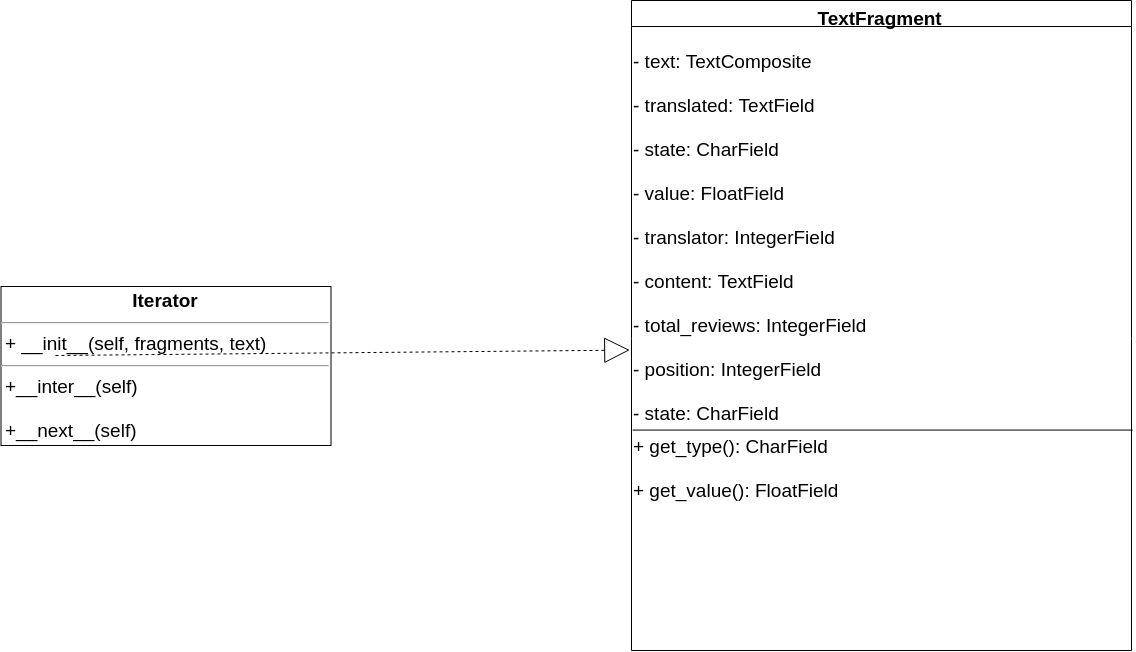

The diagram above was exported from draw.io. Its source (the exported page's mxGraphModel, read from the mxfile embedded in the PNG):
<mxGraphModel dx="3736" dy="1429" grid="1" gridSize="10" guides="1" tooltips="1" connect="1" arrows="1" fold="1" page="1" pageScale="1" pageWidth="850" pageHeight="1100" background="#ffffff" math="0" shadow="0">
  <root>
    <mxCell id="0" />
    <mxCell id="1" parent="0" />
    <mxCell id="gy7S0bZ5m_l6z50rX8m6-21" value="TextFragment" style="swimlane;fontStyle=1;align=center;verticalAlign=top;childLayout=stackLayout;horizontal=1;startSize=26;horizontalStack=0;resizeParent=1;resizeParentMax=0;resizeLast=0;collapsible=1;marginBottom=0;fontSize=19;" parent="1" vertex="1">
      <mxGeometry x="40" y="170" width="500" height="650" as="geometry" />
    </mxCell>
    <mxCell id="aEEGwvMpFr76uARGYOwb-5" value="&lt;font style=&quot;font-size: 19px;&quot;&gt;&lt;br style=&quot;font-size: 19px;&quot;&gt;- text: TextComposite&lt;br style=&quot;font-size: 19px;&quot;&gt;&lt;br style=&quot;font-size: 19px;&quot;&gt;- translated: TextField&lt;br style=&quot;font-size: 19px;&quot;&gt;&lt;br style=&quot;font-size: 19px;&quot;&gt;- state: CharField&lt;br style=&quot;font-size: 19px;&quot;&gt;&lt;br style=&quot;font-size: 19px;&quot;&gt;- value: FloatField&lt;br style=&quot;font-size: 19px;&quot;&gt;&lt;br style=&quot;font-size: 19px;&quot;&gt;- translator: IntegerField&lt;br style=&quot;font-size: 19px;&quot;&gt;&lt;br style=&quot;font-size: 19px;&quot;&gt;- content: TextField&lt;br style=&quot;font-size: 19px;&quot;&gt;&lt;br style=&quot;font-size: 19px;&quot;&gt;- total_reviews: IntegerField&lt;br style=&quot;font-size: 19px;&quot;&gt;&lt;/font&gt;&lt;font style=&quot;font-size: 19px;&quot;&gt;&lt;br style=&quot;font-size: 19px;&quot;&gt;- position: IntegerField&lt;br style=&quot;font-size: 19px;&quot;&gt;&lt;/font&gt;&lt;br style=&quot;font-size: 19px;&quot;&gt;&lt;font style=&quot;font-size: 19px;&quot;&gt;- state: CharField&lt;/font&gt;&lt;br style=&quot;font-size: 19px;&quot;&gt;" style="text;html=1;resizable=0;points=[];autosize=1;align=left;verticalAlign=top;spacingTop=-4;fontSize=19;" parent="gy7S0bZ5m_l6z50rX8m6-21" vertex="1">
      <mxGeometry y="26" width="500" height="260" as="geometry" />
    </mxCell>
    <mxCell id="-2qdCRhcX5DPW2Lv4_yf-4" value="" style="endArrow=none;html=1;fontSize=39;entryX=1;entryY=0.396;entryDx=0;entryDy=0;entryPerimeter=0;exitX=0;exitY=0.395;exitDx=0;exitDy=0;exitPerimeter=0;" parent="gy7S0bZ5m_l6z50rX8m6-21" source="0AXMCGiDOZk1AomIEqOE-23" target="0AXMCGiDOZk1AomIEqOE-23" edge="1">
      <mxGeometry width="50" height="50" relative="1" as="geometry">
        <mxPoint x="130" y="430" as="sourcePoint" />
        <mxPoint x="180" y="380" as="targetPoint" />
      </mxGeometry>
    </mxCell>
    <mxCell id="0AXMCGiDOZk1AomIEqOE-23" value="&lt;div style=&quot;text-align: left; font-size: 19px;&quot;&gt;&lt;span style=&quot;font-size: 19px;&quot;&gt;+ get_type(): CharField&lt;/span&gt;&lt;/div&gt;&lt;font style=&quot;font-size: 19px;&quot;&gt;&lt;div style=&quot;text-align: left; font-size: 19px;&quot;&gt;&lt;span style=&quot;font-size: 19px;&quot;&gt;&lt;br style=&quot;font-size: 19px;&quot;&gt;&lt;/span&gt;&lt;/div&gt;&lt;span style=&quot;font-size: 19px;&quot;&gt;&lt;div style=&quot;text-align: left; font-size: 19px;&quot;&gt;&lt;span style=&quot;font-size: 19px;&quot;&gt;+ get_value(): FloatField&lt;/span&gt;&lt;/div&gt;&lt;/span&gt;&lt;/font&gt;" style="text;html=1;strokeColor=none;fillColor=none;align=left;verticalAlign=middle;whiteSpace=wrap;rounded=0;fontSize=19;" parent="gy7S0bZ5m_l6z50rX8m6-21" vertex="1">
      <mxGeometry y="286" width="500" height="364" as="geometry" />
    </mxCell>
    <mxCell id="-2qdCRhcX5DPW2Lv4_yf-1" value="&lt;p style=&quot;margin: 4px 0px 0px; text-align: center; font-size: 19px;&quot;&gt;&lt;b style=&quot;font-size: 19px;&quot;&gt;&lt;font style=&quot;font-size: 19px;&quot;&gt;Iterator&lt;/font&gt;&lt;/b&gt;&lt;/p&gt;&lt;hr style=&quot;font-size: 19px;&quot;&gt;&lt;p style=&quot;margin: 0px 0px 0px 4px; font-size: 19px;&quot;&gt;&lt;font style=&quot;font-size: 19px;&quot;&gt;+ __init__(self, fragments, text)&lt;/font&gt;&lt;/p&gt;&lt;hr style=&quot;font-size: 19px;&quot;&gt;&lt;p style=&quot;margin: 0px 0px 0px 4px; font-size: 19px;&quot;&gt;&lt;font style=&quot;font-size: 19px;&quot;&gt;+__inter__(self)&lt;/font&gt;&lt;/p&gt;&lt;p style=&quot;margin: 0px 0px 0px 4px; font-size: 19px;&quot;&gt;&lt;br style=&quot;font-size: 19px;&quot;&gt;&lt;/p&gt;&lt;p style=&quot;margin: 0px 0px 0px 4px; font-size: 19px;&quot;&gt;+__next__(self)&lt;/p&gt;" style="verticalAlign=top;align=left;overflow=fill;fontSize=19;fontFamily=Helvetica;html=1;" parent="1" vertex="1">
      <mxGeometry x="-590.5" y="456" width="330" height="159" as="geometry" />
    </mxCell>
    <mxCell id="-2qdCRhcX5DPW2Lv4_yf-3" value="" style="endArrow=block;html=1;entryX=-0.006;entryY=0.178;entryDx=0;entryDy=0;fontSize=19;entryPerimeter=0;endFill=0;endSize=23;dashed=1;" parent="1" target="0AXMCGiDOZk1AomIEqOE-23" edge="1">
      <mxGeometry width="50" height="50" relative="1" as="geometry">
        <mxPoint x="-536" y="525" as="sourcePoint" />
        <mxPoint x="-650" y="470" as="targetPoint" />
      </mxGeometry>
    </mxCell>
  </root>
</mxGraphModel>